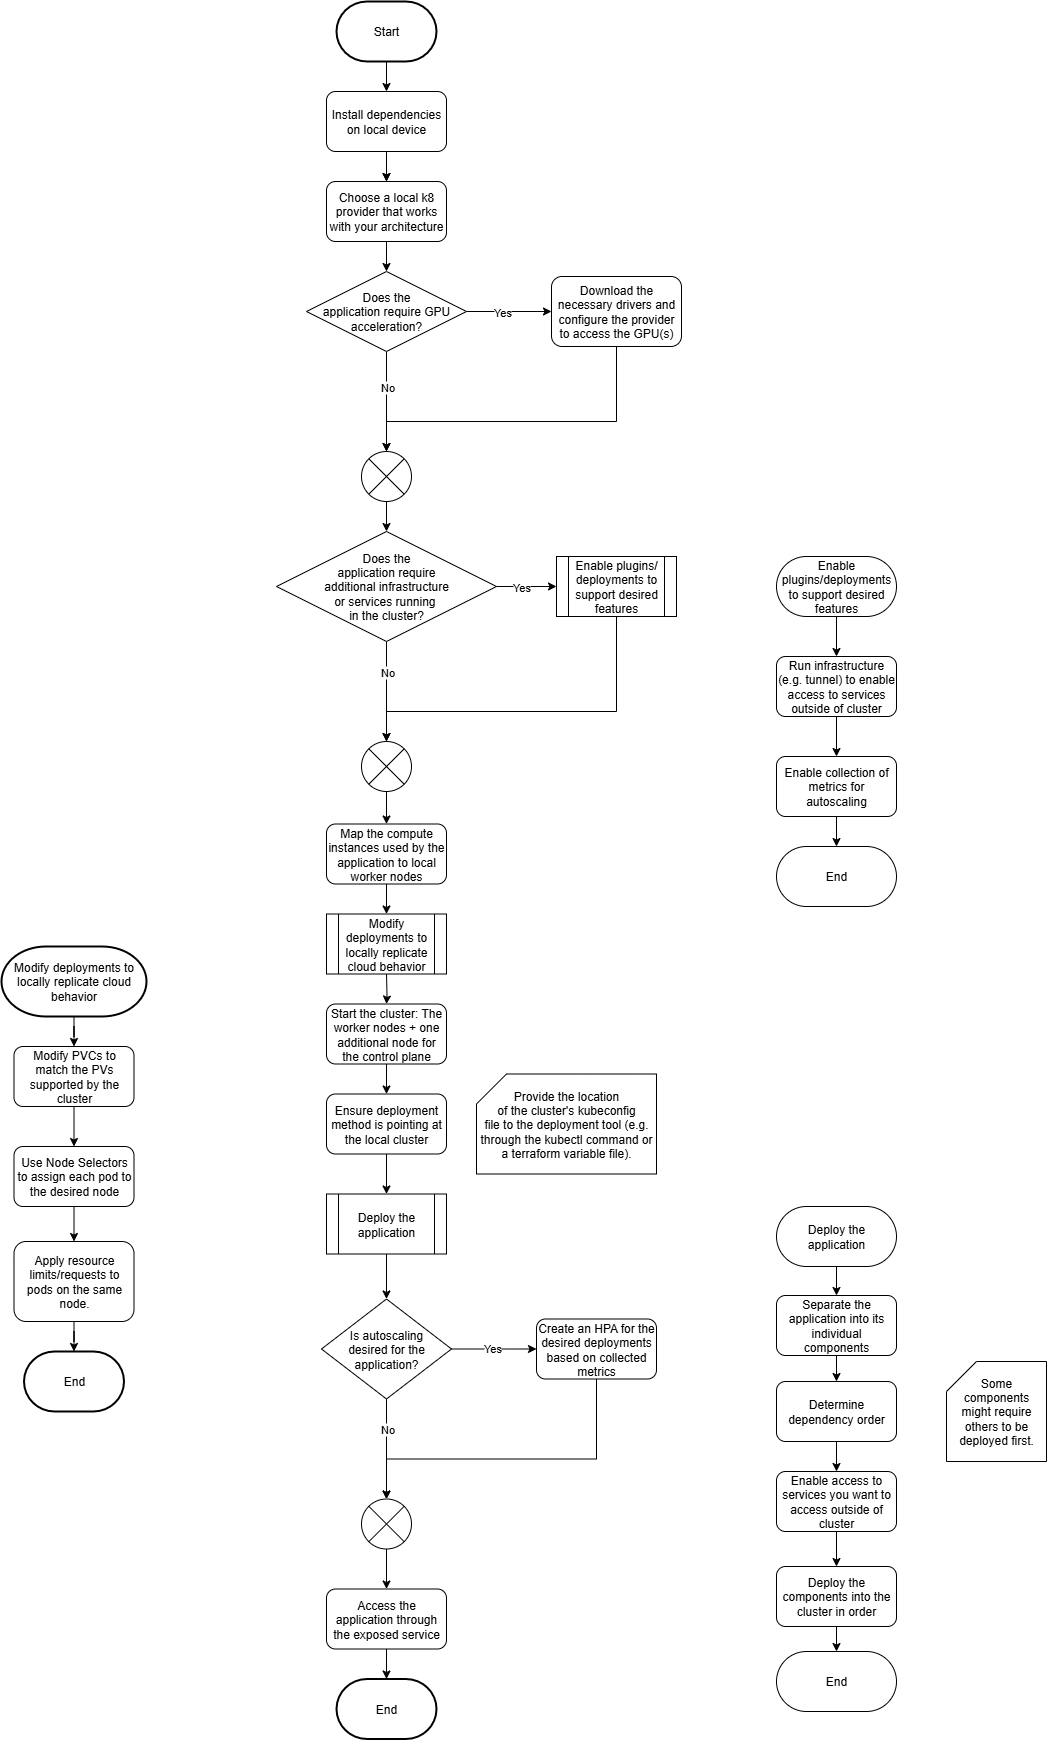

The diagram above was exported from draw.io. Its source (the exported page's mxGraphModel, read from the mxfile embedded in the PNG):
<mxGraphModel dx="2063" dy="730" grid="1" gridSize="10" guides="1" tooltips="1" connect="1" arrows="1" fold="1" page="1" pageScale="1" pageWidth="850" pageHeight="1100" math="0" shadow="0">
  <root>
    <mxCell id="0" />
    <mxCell id="1" parent="0" />
    <mxCell id="XcURfboXh6nAe3TH5Fre-20" value="" style="edgeStyle=orthogonalEdgeStyle;rounded=0;orthogonalLoop=1;jettySize=auto;html=1;" parent="1" source="1P88nrOHAo-V4_DcJR9F-1" target="XcURfboXh6nAe3TH5Fre-16" edge="1">
      <mxGeometry relative="1" as="geometry" />
    </mxCell>
    <mxCell id="1P88nrOHAo-V4_DcJR9F-1" value="Choose a local k8 provider that works with your architecture" style="rounded=1;whiteSpace=wrap;html=1;" parent="1" vertex="1">
      <mxGeometry x="60" y="350" width="120" height="60" as="geometry" />
    </mxCell>
    <mxCell id="G906r1G12m2lWwViFklu-4" value="" style="edgeStyle=orthogonalEdgeStyle;rounded=0;orthogonalLoop=1;jettySize=auto;html=1;" parent="1" source="1P88nrOHAo-V4_DcJR9F-2" target="1P88nrOHAo-V4_DcJR9F-1" edge="1">
      <mxGeometry relative="1" as="geometry" />
    </mxCell>
    <mxCell id="sbqR0SfqqXUlo-mlyTAm-15" style="edgeStyle=orthogonalEdgeStyle;rounded=0;orthogonalLoop=1;jettySize=auto;html=1;" parent="1" source="1P88nrOHAo-V4_DcJR9F-2" target="1P88nrOHAo-V4_DcJR9F-1" edge="1">
      <mxGeometry relative="1" as="geometry" />
    </mxCell>
    <mxCell id="1P88nrOHAo-V4_DcJR9F-2" value="Install dependencies on local device" style="rounded=1;whiteSpace=wrap;html=1;" parent="1" vertex="1">
      <mxGeometry x="60" y="260" width="120" height="60" as="geometry" />
    </mxCell>
    <mxCell id="H2FH-rmHfpK38C0eI-Es-2" value="" style="edgeStyle=orthogonalEdgeStyle;rounded=0;orthogonalLoop=1;jettySize=auto;html=1;" parent="1" source="G906r1G12m2lWwViFklu-2" edge="1">
      <mxGeometry relative="1" as="geometry">
        <mxPoint x="120" y="1082.5" as="targetPoint" />
      </mxGeometry>
    </mxCell>
    <mxCell id="G906r1G12m2lWwViFklu-2" value="Map the compute instances used by the application to local worker nodes" style="rounded=1;whiteSpace=wrap;html=1;" parent="1" vertex="1">
      <mxGeometry x="60" y="992.5" width="120" height="60" as="geometry" />
    </mxCell>
    <mxCell id="sbqR0SfqqXUlo-mlyTAm-26" style="edgeStyle=orthogonalEdgeStyle;rounded=0;orthogonalLoop=1;jettySize=auto;html=1;exitX=0.5;exitY=1;exitDx=0;exitDy=0;entryX=0.5;entryY=0;entryDx=0;entryDy=0;" parent="1" source="9uTzYjw86z1ZXW0v5H8H-1" target="9uTzYjw86z1ZXW0v5H8H-2" edge="1">
      <mxGeometry relative="1" as="geometry" />
    </mxCell>
    <mxCell id="9uTzYjw86z1ZXW0v5H8H-1" value="Use Node Selectors to assign each pod to the desired node" style="rounded=1;whiteSpace=wrap;html=1;" parent="1" vertex="1">
      <mxGeometry x="-252.5" y="1315" width="120" height="60" as="geometry" />
    </mxCell>
    <mxCell id="XcURfboXh6nAe3TH5Fre-56" value="" style="edgeStyle=orthogonalEdgeStyle;rounded=0;orthogonalLoop=1;jettySize=auto;html=1;" parent="1" source="9uTzYjw86z1ZXW0v5H8H-2" target="sbqR0SfqqXUlo-mlyTAm-28" edge="1">
      <mxGeometry relative="1" as="geometry" />
    </mxCell>
    <mxCell id="9uTzYjw86z1ZXW0v5H8H-2" value="Apply resource limits/requests to pods on the same node." style="rounded=1;whiteSpace=wrap;html=1;" parent="1" vertex="1">
      <mxGeometry x="-252.5" y="1410" width="120" height="80" as="geometry" />
    </mxCell>
    <mxCell id="PnaD0pwwJ6i2qewtd_if-3" value="" style="edgeStyle=orthogonalEdgeStyle;rounded=0;orthogonalLoop=1;jettySize=auto;html=1;" parent="1" target="PnaD0pwwJ6i2qewtd_if-2" edge="1">
      <mxGeometry relative="1" as="geometry">
        <mxPoint x="120" y="1142.5" as="sourcePoint" />
      </mxGeometry>
    </mxCell>
    <mxCell id="XcURfboXh6nAe3TH5Fre-32" value="" style="edgeStyle=orthogonalEdgeStyle;rounded=0;orthogonalLoop=1;jettySize=auto;html=1;" parent="1" source="PnaD0pwwJ6i2qewtd_if-1" target="XcURfboXh6nAe3TH5Fre-31" edge="1">
      <mxGeometry relative="1" as="geometry" />
    </mxCell>
    <mxCell id="PnaD0pwwJ6i2qewtd_if-1" value="Ensure deployment method is pointing at the local cluster" style="rounded=1;whiteSpace=wrap;html=1;" parent="1" vertex="1">
      <mxGeometry x="60" y="1262.5" width="120" height="60" as="geometry" />
    </mxCell>
    <mxCell id="PnaD0pwwJ6i2qewtd_if-4" value="" style="edgeStyle=orthogonalEdgeStyle;rounded=0;orthogonalLoop=1;jettySize=auto;html=1;" parent="1" source="PnaD0pwwJ6i2qewtd_if-2" target="PnaD0pwwJ6i2qewtd_if-1" edge="1">
      <mxGeometry relative="1" as="geometry" />
    </mxCell>
    <mxCell id="PnaD0pwwJ6i2qewtd_if-2" value="Start the cluster: The worker nodes + one additional node for the control plane" style="rounded=1;whiteSpace=wrap;html=1;" parent="1" vertex="1">
      <mxGeometry x="60" y="1172.5" width="120" height="60" as="geometry" />
    </mxCell>
    <mxCell id="PnaD0pwwJ6i2qewtd_if-13" value="Create an HPA for the desired deployments based on collected metrics" style="rounded=1;whiteSpace=wrap;html=1;" parent="1" vertex="1">
      <mxGeometry x="270" y="1487.5" width="120" height="60" as="geometry" />
    </mxCell>
    <mxCell id="PnaD0pwwJ6i2qewtd_if-14" value="Access the application through the exposed service" style="rounded=1;whiteSpace=wrap;html=1;" parent="1" vertex="1">
      <mxGeometry x="60" y="1757.5" width="120" height="60" as="geometry" />
    </mxCell>
    <mxCell id="sbqR0SfqqXUlo-mlyTAm-25" style="edgeStyle=orthogonalEdgeStyle;rounded=0;orthogonalLoop=1;jettySize=auto;html=1;exitX=0.5;exitY=1;exitDx=0;exitDy=0;entryX=0.5;entryY=0;entryDx=0;entryDy=0;" parent="1" source="L4JUs4k_dWw_7eGXGyjP-1" target="9uTzYjw86z1ZXW0v5H8H-1" edge="1">
      <mxGeometry relative="1" as="geometry" />
    </mxCell>
    <mxCell id="L4JUs4k_dWw_7eGXGyjP-1" value="Modify PVCs to match the PVs supported by the cluster" style="rounded=1;whiteSpace=wrap;html=1;" parent="1" vertex="1">
      <mxGeometry x="-252.5" y="1215" width="120" height="60" as="geometry" />
    </mxCell>
    <mxCell id="sbqR0SfqqXUlo-mlyTAm-8" style="edgeStyle=orthogonalEdgeStyle;rounded=0;orthogonalLoop=1;jettySize=auto;html=1;entryX=0.5;entryY=0;entryDx=0;entryDy=0;entryPerimeter=0;" parent="1" source="sbqR0SfqqXUlo-mlyTAm-1" target="sbqR0SfqqXUlo-mlyTAm-11" edge="1">
      <mxGeometry relative="1" as="geometry" />
    </mxCell>
    <mxCell id="sbqR0SfqqXUlo-mlyTAm-9" value="No" style="edgeLabel;html=1;align=center;verticalAlign=middle;resizable=0;points=[];" parent="sbqR0SfqqXUlo-mlyTAm-8" vertex="1" connectable="0">
      <mxGeometry x="-0.3467" y="2" relative="1" as="geometry">
        <mxPoint x="-2" y="-3" as="offset" />
      </mxGeometry>
    </mxCell>
    <mxCell id="XcURfboXh6nAe3TH5Fre-11" value="" style="edgeStyle=orthogonalEdgeStyle;rounded=0;orthogonalLoop=1;jettySize=auto;html=1;" parent="1" source="sbqR0SfqqXUlo-mlyTAm-1" target="XcURfboXh6nAe3TH5Fre-1" edge="1">
      <mxGeometry relative="1" as="geometry" />
    </mxCell>
    <mxCell id="XcURfboXh6nAe3TH5Fre-12" value="Yes" style="edgeLabel;html=1;align=center;verticalAlign=middle;resizable=0;points=[];" parent="XcURfboXh6nAe3TH5Fre-11" connectable="0" vertex="1">
      <mxGeometry x="-0.182" relative="1" as="geometry">
        <mxPoint x="-1" as="offset" />
      </mxGeometry>
    </mxCell>
    <mxCell id="sbqR0SfqqXUlo-mlyTAm-1" value="Does the&lt;div&gt;application&amp;nbsp;&lt;span style=&quot;background-color: transparent; color: light-dark(rgb(0, 0, 0), rgb(255, 255, 255));&quot;&gt;require&lt;/span&gt;&lt;/div&gt;&lt;div&gt;&lt;span style=&quot;background-color: transparent; color: light-dark(rgb(0, 0, 0), rgb(255, 255, 255));&quot;&gt;additional&amp;nbsp;&lt;/span&gt;&lt;span style=&quot;background-color: transparent; color: light-dark(rgb(0, 0, 0), rgb(255, 255, 255));&quot;&gt;infrastructure&lt;/span&gt;&lt;div&gt;&lt;div&gt;or services running&amp;nbsp;&lt;/div&gt;&lt;div&gt;in the cluster?&lt;/div&gt;&lt;/div&gt;&lt;/div&gt;" style="rhombus;whiteSpace=wrap;html=1;" parent="1" vertex="1">
      <mxGeometry x="10" y="700" width="220" height="110" as="geometry" />
    </mxCell>
    <mxCell id="0yNa02q9RQXWkCzo2ibK-2" style="edgeStyle=orthogonalEdgeStyle;rounded=0;orthogonalLoop=1;jettySize=auto;html=1;entryX=0.5;entryY=0;entryDx=0;entryDy=0;" parent="1" source="sbqR0SfqqXUlo-mlyTAm-11" target="G906r1G12m2lWwViFklu-2" edge="1">
      <mxGeometry relative="1" as="geometry" />
    </mxCell>
    <mxCell id="sbqR0SfqqXUlo-mlyTAm-11" value="" style="verticalLabelPosition=bottom;verticalAlign=top;html=1;shape=mxgraph.flowchart.or;" parent="1" vertex="1">
      <mxGeometry x="95" y="910" width="50" height="50" as="geometry" />
    </mxCell>
    <mxCell id="sbqR0SfqqXUlo-mlyTAm-16" style="edgeStyle=orthogonalEdgeStyle;rounded=0;orthogonalLoop=1;jettySize=auto;html=1;exitX=0.5;exitY=1;exitDx=0;exitDy=0;exitPerimeter=0;entryX=0.5;entryY=0;entryDx=0;entryDy=0;" parent="1" source="sbqR0SfqqXUlo-mlyTAm-14" target="1P88nrOHAo-V4_DcJR9F-2" edge="1">
      <mxGeometry relative="1" as="geometry" />
    </mxCell>
    <mxCell id="sbqR0SfqqXUlo-mlyTAm-14" value="Start" style="strokeWidth=2;html=1;shape=mxgraph.flowchart.terminator;whiteSpace=wrap;" parent="1" vertex="1">
      <mxGeometry x="70" y="170" width="100" height="60" as="geometry" />
    </mxCell>
    <mxCell id="sbqR0SfqqXUlo-mlyTAm-17" value="End" style="strokeWidth=2;html=1;shape=mxgraph.flowchart.terminator;whiteSpace=wrap;" parent="1" vertex="1">
      <mxGeometry x="70" y="1847.5" width="100" height="60" as="geometry" />
    </mxCell>
    <mxCell id="sbqR0SfqqXUlo-mlyTAm-18" style="edgeStyle=orthogonalEdgeStyle;rounded=0;orthogonalLoop=1;jettySize=auto;html=1;exitX=0.5;exitY=1;exitDx=0;exitDy=0;entryX=0.5;entryY=0;entryDx=0;entryDy=0;entryPerimeter=0;" parent="1" source="PnaD0pwwJ6i2qewtd_if-14" target="sbqR0SfqqXUlo-mlyTAm-17" edge="1">
      <mxGeometry relative="1" as="geometry" />
    </mxCell>
    <mxCell id="sbqR0SfqqXUlo-mlyTAm-23" value="Modify deployments to &lt;br&gt;locally replicate cloud behavior" style="strokeWidth=2;html=1;shape=mxgraph.flowchart.terminator;whiteSpace=wrap;" parent="1" vertex="1">
      <mxGeometry x="-265" y="1115" width="145" height="70" as="geometry" />
    </mxCell>
    <mxCell id="sbqR0SfqqXUlo-mlyTAm-28" value="End" style="strokeWidth=2;html=1;shape=mxgraph.flowchart.terminator;whiteSpace=wrap;" parent="1" vertex="1">
      <mxGeometry x="-242.5" y="1520" width="100" height="60" as="geometry" />
    </mxCell>
    <mxCell id="sbqR0SfqqXUlo-mlyTAm-24" style="edgeStyle=orthogonalEdgeStyle;rounded=0;orthogonalLoop=1;jettySize=auto;html=1;" parent="1" source="sbqR0SfqqXUlo-mlyTAm-23" target="L4JUs4k_dWw_7eGXGyjP-1" edge="1">
      <mxGeometry relative="1" as="geometry" />
    </mxCell>
    <mxCell id="XcURfboXh6nAe3TH5Fre-1" value="Enable plugins/ deployments to support desired features" style="shape=process;whiteSpace=wrap;html=1;backgroundOutline=1;" parent="1" vertex="1">
      <mxGeometry x="290" y="725" width="120" height="60" as="geometry" />
    </mxCell>
    <mxCell id="XcURfboXh6nAe3TH5Fre-6" value="" style="edgeStyle=orthogonalEdgeStyle;rounded=0;orthogonalLoop=1;jettySize=auto;html=1;" parent="1" source="XcURfboXh6nAe3TH5Fre-2" target="XcURfboXh6nAe3TH5Fre-3" edge="1">
      <mxGeometry relative="1" as="geometry" />
    </mxCell>
    <mxCell id="XcURfboXh6nAe3TH5Fre-2" value="Enable plugins/deployments to support desired features" style="rounded=1;whiteSpace=wrap;html=1;arcSize=50;" parent="1" vertex="1">
      <mxGeometry x="510" y="725" width="120" height="60" as="geometry" />
    </mxCell>
    <mxCell id="XcURfboXh6nAe3TH5Fre-7" value="" style="edgeStyle=orthogonalEdgeStyle;rounded=0;orthogonalLoop=1;jettySize=auto;html=1;" parent="1" source="XcURfboXh6nAe3TH5Fre-3" target="XcURfboXh6nAe3TH5Fre-4" edge="1">
      <mxGeometry relative="1" as="geometry" />
    </mxCell>
    <mxCell id="XcURfboXh6nAe3TH5Fre-3" value="Run infrastructure (e.g. tunnel) to enable access to services outside of cluster" style="rounded=1;whiteSpace=wrap;html=1;" parent="1" vertex="1">
      <mxGeometry x="510" y="825" width="120" height="60" as="geometry" />
    </mxCell>
    <mxCell id="XcURfboXh6nAe3TH5Fre-9" value="" style="edgeStyle=orthogonalEdgeStyle;rounded=0;orthogonalLoop=1;jettySize=auto;html=1;" parent="1" source="XcURfboXh6nAe3TH5Fre-4" target="XcURfboXh6nAe3TH5Fre-8" edge="1">
      <mxGeometry relative="1" as="geometry" />
    </mxCell>
    <mxCell id="XcURfboXh6nAe3TH5Fre-4" value="Enable collection of metrics for autoscaling" style="rounded=1;whiteSpace=wrap;html=1;" parent="1" vertex="1">
      <mxGeometry x="510" y="925" width="120" height="60" as="geometry" />
    </mxCell>
    <mxCell id="XcURfboXh6nAe3TH5Fre-8" value="End" style="rounded=1;whiteSpace=wrap;html=1;arcSize=50;" parent="1" vertex="1">
      <mxGeometry x="510" y="1015" width="120" height="60" as="geometry" />
    </mxCell>
    <mxCell id="XcURfboXh6nAe3TH5Fre-13" style="edgeStyle=orthogonalEdgeStyle;rounded=0;orthogonalLoop=1;jettySize=auto;html=1;entryX=0.5;entryY=0;entryDx=0;entryDy=0;entryPerimeter=0;" parent="1" source="XcURfboXh6nAe3TH5Fre-1" target="sbqR0SfqqXUlo-mlyTAm-11" edge="1">
      <mxGeometry relative="1" as="geometry">
        <Array as="points">
          <mxPoint x="350" y="880" />
          <mxPoint x="120" y="880" />
        </Array>
      </mxGeometry>
    </mxCell>
    <mxCell id="XcURfboXh6nAe3TH5Fre-15" value="Modify deployments to locally replicate cloud behavior" style="shape=process;whiteSpace=wrap;html=1;backgroundOutline=1;" parent="1" vertex="1">
      <mxGeometry x="60" y="1082.5" width="120" height="60" as="geometry" />
    </mxCell>
    <mxCell id="XcURfboXh6nAe3TH5Fre-21" value="" style="edgeStyle=orthogonalEdgeStyle;rounded=0;orthogonalLoop=1;jettySize=auto;html=1;" parent="1" source="XcURfboXh6nAe3TH5Fre-16" target="XcURfboXh6nAe3TH5Fre-19" edge="1">
      <mxGeometry relative="1" as="geometry" />
    </mxCell>
    <mxCell id="XcURfboXh6nAe3TH5Fre-22" value="Yes" style="edgeLabel;html=1;align=center;verticalAlign=middle;resizable=0;points=[];" parent="XcURfboXh6nAe3TH5Fre-21" connectable="0" vertex="1">
      <mxGeometry x="0.0208" y="-6" relative="1" as="geometry">
        <mxPoint x="-8" y="-6" as="offset" />
      </mxGeometry>
    </mxCell>
    <mxCell id="XcURfboXh6nAe3TH5Fre-24" value="" style="edgeStyle=orthogonalEdgeStyle;rounded=0;orthogonalLoop=1;jettySize=auto;html=1;" parent="1" source="XcURfboXh6nAe3TH5Fre-16" target="XcURfboXh6nAe3TH5Fre-23" edge="1">
      <mxGeometry relative="1" as="geometry" />
    </mxCell>
    <mxCell id="XcURfboXh6nAe3TH5Fre-25" value="No" style="edgeLabel;html=1;align=center;verticalAlign=middle;resizable=0;points=[];" parent="XcURfboXh6nAe3TH5Fre-24" connectable="0" vertex="1">
      <mxGeometry x="0.0137" y="-1" relative="1" as="geometry">
        <mxPoint x="1" y="-16" as="offset" />
      </mxGeometry>
    </mxCell>
    <mxCell id="XcURfboXh6nAe3TH5Fre-16" value="Does the&lt;div&gt;application require&amp;nbsp;&lt;span style=&quot;background-color: transparent; color: light-dark(rgb(0, 0, 0), rgb(255, 255, 255));&quot;&gt;GPU acceleration?&lt;/span&gt;&lt;/div&gt;" style="rhombus;whiteSpace=wrap;html=1;" parent="1" vertex="1">
      <mxGeometry x="40" y="440" width="160" height="80" as="geometry" />
    </mxCell>
    <mxCell id="XcURfboXh6nAe3TH5Fre-27" style="edgeStyle=orthogonalEdgeStyle;rounded=0;orthogonalLoop=1;jettySize=auto;html=1;entryX=0.5;entryY=0;entryDx=0;entryDy=0;" parent="1" source="XcURfboXh6nAe3TH5Fre-19" target="XcURfboXh6nAe3TH5Fre-23" edge="1">
      <mxGeometry relative="1" as="geometry">
        <Array as="points">
          <mxPoint x="350" y="590" />
          <mxPoint x="120" y="590" />
        </Array>
      </mxGeometry>
    </mxCell>
    <mxCell id="XcURfboXh6nAe3TH5Fre-19" value="Download the necessary drivers and configure the provider to access the GPU(s)" style="rounded=1;whiteSpace=wrap;html=1;" parent="1" vertex="1">
      <mxGeometry x="285" y="445" width="130" height="70" as="geometry" />
    </mxCell>
    <mxCell id="XcURfboXh6nAe3TH5Fre-26" value="" style="edgeStyle=orthogonalEdgeStyle;rounded=0;orthogonalLoop=1;jettySize=auto;html=1;" parent="1" source="XcURfboXh6nAe3TH5Fre-23" target="sbqR0SfqqXUlo-mlyTAm-1" edge="1">
      <mxGeometry relative="1" as="geometry" />
    </mxCell>
    <mxCell id="XcURfboXh6nAe3TH5Fre-23" value="" style="shape=sumEllipse;perimeter=ellipsePerimeter;whiteSpace=wrap;html=1;backgroundOutline=1;" parent="1" vertex="1">
      <mxGeometry x="95" y="620" width="50" height="50" as="geometry" />
    </mxCell>
    <mxCell id="XcURfboXh6nAe3TH5Fre-30" value="Provide the location&lt;div style=&quot;&quot;&gt;of the cluster's kubeconfig&lt;/div&gt;&lt;div style=&quot;&quot;&gt;file to the deployment tool (e.g. through the kubectl command or a terraform variable file).&lt;/div&gt;" style="shape=card;whiteSpace=wrap;html=1;align=center;" parent="1" vertex="1">
      <mxGeometry x="210" y="1242.5" width="180" height="100" as="geometry" />
    </mxCell>
    <mxCell id="XcURfboXh6nAe3TH5Fre-48" value="" style="edgeStyle=orthogonalEdgeStyle;rounded=0;orthogonalLoop=1;jettySize=auto;html=1;" parent="1" source="XcURfboXh6nAe3TH5Fre-31" target="XcURfboXh6nAe3TH5Fre-47" edge="1">
      <mxGeometry relative="1" as="geometry" />
    </mxCell>
    <mxCell id="XcURfboXh6nAe3TH5Fre-31" value="Deploy the application" style="shape=process;whiteSpace=wrap;html=1;backgroundOutline=1;" parent="1" vertex="1">
      <mxGeometry x="60" y="1362.5" width="120" height="60" as="geometry" />
    </mxCell>
    <mxCell id="XcURfboXh6nAe3TH5Fre-36" value="" style="edgeStyle=orthogonalEdgeStyle;rounded=0;orthogonalLoop=1;jettySize=auto;html=1;" parent="1" source="XcURfboXh6nAe3TH5Fre-34" target="XcURfboXh6nAe3TH5Fre-35" edge="1">
      <mxGeometry relative="1" as="geometry" />
    </mxCell>
    <mxCell id="XcURfboXh6nAe3TH5Fre-34" value="Deploy the application" style="rounded=1;whiteSpace=wrap;html=1;arcSize=50;" parent="1" vertex="1">
      <mxGeometry x="510" y="1375" width="120" height="60" as="geometry" />
    </mxCell>
    <mxCell id="XcURfboXh6nAe3TH5Fre-38" value="" style="edgeStyle=orthogonalEdgeStyle;rounded=0;orthogonalLoop=1;jettySize=auto;html=1;" parent="1" source="XcURfboXh6nAe3TH5Fre-35" target="XcURfboXh6nAe3TH5Fre-37" edge="1">
      <mxGeometry relative="1" as="geometry" />
    </mxCell>
    <mxCell id="XcURfboXh6nAe3TH5Fre-35" value="Separate the application into its individual components" style="rounded=1;whiteSpace=wrap;html=1;" parent="1" vertex="1">
      <mxGeometry x="510" y="1464" width="120" height="60" as="geometry" />
    </mxCell>
    <mxCell id="XcURfboXh6nAe3TH5Fre-42" value="" style="edgeStyle=orthogonalEdgeStyle;rounded=0;orthogonalLoop=1;jettySize=auto;html=1;" parent="1" source="XcURfboXh6nAe3TH5Fre-37" target="XcURfboXh6nAe3TH5Fre-39" edge="1">
      <mxGeometry relative="1" as="geometry" />
    </mxCell>
    <mxCell id="XcURfboXh6nAe3TH5Fre-37" value="Determine dependency order" style="rounded=1;whiteSpace=wrap;html=1;" parent="1" vertex="1">
      <mxGeometry x="510" y="1550" width="120" height="60" as="geometry" />
    </mxCell>
    <mxCell id="XcURfboXh6nAe3TH5Fre-44" value="" style="edgeStyle=orthogonalEdgeStyle;rounded=0;orthogonalLoop=1;jettySize=auto;html=1;" parent="1" source="XcURfboXh6nAe3TH5Fre-39" target="XcURfboXh6nAe3TH5Fre-43" edge="1">
      <mxGeometry relative="1" as="geometry" />
    </mxCell>
    <mxCell id="XcURfboXh6nAe3TH5Fre-39" value="Enable access to services you want to access outside of cluster" style="rounded=1;whiteSpace=wrap;html=1;" parent="1" vertex="1">
      <mxGeometry x="510" y="1640" width="120" height="60" as="geometry" />
    </mxCell>
    <mxCell id="XcURfboXh6nAe3TH5Fre-40" value="Some components might require others to be deployed first." style="shape=card;whiteSpace=wrap;html=1;" parent="1" vertex="1">
      <mxGeometry x="680" y="1530" width="100" height="100" as="geometry" />
    </mxCell>
    <mxCell id="XcURfboXh6nAe3TH5Fre-46" value="" style="edgeStyle=orthogonalEdgeStyle;rounded=0;orthogonalLoop=1;jettySize=auto;html=1;" parent="1" source="XcURfboXh6nAe3TH5Fre-43" target="XcURfboXh6nAe3TH5Fre-45" edge="1">
      <mxGeometry relative="1" as="geometry" />
    </mxCell>
    <mxCell id="XcURfboXh6nAe3TH5Fre-43" value="Deploy the components into the cluster in order" style="rounded=1;whiteSpace=wrap;html=1;" parent="1" vertex="1">
      <mxGeometry x="510" y="1735" width="120" height="60" as="geometry" />
    </mxCell>
    <mxCell id="XcURfboXh6nAe3TH5Fre-45" value="End" style="rounded=1;whiteSpace=wrap;html=1;arcSize=50;" parent="1" vertex="1">
      <mxGeometry x="510" y="1820" width="120" height="60" as="geometry" />
    </mxCell>
    <mxCell id="XcURfboXh6nAe3TH5Fre-49" value="" style="edgeStyle=orthogonalEdgeStyle;rounded=0;orthogonalLoop=1;jettySize=auto;html=1;" parent="1" source="XcURfboXh6nAe3TH5Fre-47" target="PnaD0pwwJ6i2qewtd_if-13" edge="1">
      <mxGeometry relative="1" as="geometry" />
    </mxCell>
    <mxCell id="XcURfboXh6nAe3TH5Fre-50" value="Yes" style="edgeLabel;html=1;align=center;verticalAlign=middle;resizable=0;points=[];" parent="XcURfboXh6nAe3TH5Fre-49" connectable="0" vertex="1">
      <mxGeometry x="-0.0597" y="1" relative="1" as="geometry">
        <mxPoint as="offset" />
      </mxGeometry>
    </mxCell>
    <mxCell id="XcURfboXh6nAe3TH5Fre-52" value="" style="edgeStyle=orthogonalEdgeStyle;rounded=0;orthogonalLoop=1;jettySize=auto;html=1;" parent="1" source="XcURfboXh6nAe3TH5Fre-47" target="XcURfboXh6nAe3TH5Fre-51" edge="1">
      <mxGeometry relative="1" as="geometry" />
    </mxCell>
    <mxCell id="XcURfboXh6nAe3TH5Fre-53" value="No" style="edgeLabel;html=1;align=center;verticalAlign=middle;resizable=0;points=[];" parent="XcURfboXh6nAe3TH5Fre-52" connectable="0" vertex="1">
      <mxGeometry x="-0.0388" y="-1" relative="1" as="geometry">
        <mxPoint x="1" y="-18" as="offset" />
      </mxGeometry>
    </mxCell>
    <mxCell id="XcURfboXh6nAe3TH5Fre-47" value="Is autoscaling&lt;div&gt;desired for the application?&lt;/div&gt;" style="rhombus;whiteSpace=wrap;html=1;" parent="1" vertex="1">
      <mxGeometry x="55" y="1467.5" width="130" height="100" as="geometry" />
    </mxCell>
    <mxCell id="XcURfboXh6nAe3TH5Fre-54" value="" style="edgeStyle=orthogonalEdgeStyle;rounded=0;orthogonalLoop=1;jettySize=auto;html=1;" parent="1" source="XcURfboXh6nAe3TH5Fre-51" target="PnaD0pwwJ6i2qewtd_if-14" edge="1">
      <mxGeometry relative="1" as="geometry" />
    </mxCell>
    <mxCell id="XcURfboXh6nAe3TH5Fre-51" value="" style="verticalLabelPosition=bottom;verticalAlign=top;html=1;shape=mxgraph.flowchart.or;" parent="1" vertex="1">
      <mxGeometry x="95" y="1667.5" width="50" height="50" as="geometry" />
    </mxCell>
    <mxCell id="XcURfboXh6nAe3TH5Fre-55" style="edgeStyle=orthogonalEdgeStyle;rounded=0;orthogonalLoop=1;jettySize=auto;html=1;entryX=0.5;entryY=0;entryDx=0;entryDy=0;entryPerimeter=0;" parent="1" source="PnaD0pwwJ6i2qewtd_if-13" target="XcURfboXh6nAe3TH5Fre-51" edge="1">
      <mxGeometry relative="1" as="geometry">
        <Array as="points">
          <mxPoint x="330" y="1627.5" />
          <mxPoint x="120" y="1627.5" />
        </Array>
      </mxGeometry>
    </mxCell>
  </root>
</mxGraphModel>